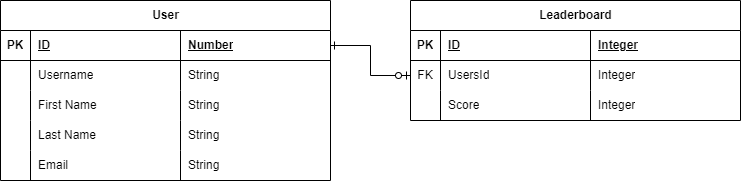

The diagram above was exported from draw.io. Its source (the exported page's mxGraphModel, read from the mxfile embedded in the PNG):
<mxGraphModel dx="794" dy="412" grid="1" gridSize="10" guides="1" tooltips="1" connect="1" arrows="1" fold="1" page="1" pageScale="1" pageWidth="1100" pageHeight="850" math="0" shadow="0">
  <root>
    <mxCell id="0" />
    <mxCell id="1" parent="0" />
    <mxCell id="bRckr8KvFYTx04FfvKaJ-1" value="User" style="shape=table;startSize=30;container=1;collapsible=1;childLayout=tableLayout;fixedRows=1;rowLines=0;fontStyle=1;align=center;resizeLast=1;html=1;" parent="1" vertex="1">
      <mxGeometry x="30" y="30" width="330" height="180" as="geometry" />
    </mxCell>
    <mxCell id="bRckr8KvFYTx04FfvKaJ-2" value="" style="shape=tableRow;horizontal=0;startSize=0;swimlaneHead=0;swimlaneBody=0;fillColor=none;collapsible=0;dropTarget=0;points=[[0,0.5],[1,0.5]];portConstraint=eastwest;top=0;left=0;right=0;bottom=1;" parent="bRckr8KvFYTx04FfvKaJ-1" vertex="1">
      <mxGeometry y="30" width="330" height="30" as="geometry" />
    </mxCell>
    <mxCell id="bRckr8KvFYTx04FfvKaJ-3" value="PK" style="shape=partialRectangle;connectable=0;fillColor=none;top=0;left=0;bottom=0;right=0;fontStyle=1;overflow=hidden;whiteSpace=wrap;html=1;" parent="bRckr8KvFYTx04FfvKaJ-2" vertex="1">
      <mxGeometry width="30" height="30" as="geometry">
        <mxRectangle width="30" height="30" as="alternateBounds" />
      </mxGeometry>
    </mxCell>
    <mxCell id="bRckr8KvFYTx04FfvKaJ-4" value="ID" style="shape=partialRectangle;connectable=0;fillColor=none;top=0;left=0;bottom=0;right=0;align=left;spacingLeft=6;fontStyle=5;overflow=hidden;whiteSpace=wrap;html=1;" parent="bRckr8KvFYTx04FfvKaJ-2" vertex="1">
      <mxGeometry x="30" width="150" height="30" as="geometry">
        <mxRectangle width="150" height="30" as="alternateBounds" />
      </mxGeometry>
    </mxCell>
    <mxCell id="bRckr8KvFYTx04FfvKaJ-14" value="Number" style="shape=partialRectangle;connectable=0;fillColor=none;top=0;left=0;bottom=0;right=0;align=left;spacingLeft=6;fontStyle=5;overflow=hidden;whiteSpace=wrap;html=1;" parent="bRckr8KvFYTx04FfvKaJ-2" vertex="1">
      <mxGeometry x="180" width="150" height="30" as="geometry">
        <mxRectangle width="150" height="30" as="alternateBounds" />
      </mxGeometry>
    </mxCell>
    <mxCell id="bRckr8KvFYTx04FfvKaJ-5" value="" style="shape=tableRow;horizontal=0;startSize=0;swimlaneHead=0;swimlaneBody=0;fillColor=none;collapsible=0;dropTarget=0;points=[[0,0.5],[1,0.5]];portConstraint=eastwest;top=0;left=0;right=0;bottom=0;" parent="bRckr8KvFYTx04FfvKaJ-1" vertex="1">
      <mxGeometry y="60" width="330" height="30" as="geometry" />
    </mxCell>
    <mxCell id="bRckr8KvFYTx04FfvKaJ-6" value="" style="shape=partialRectangle;connectable=0;fillColor=none;top=0;left=0;bottom=0;right=0;editable=1;overflow=hidden;whiteSpace=wrap;html=1;" parent="bRckr8KvFYTx04FfvKaJ-5" vertex="1">
      <mxGeometry width="30" height="30" as="geometry">
        <mxRectangle width="30" height="30" as="alternateBounds" />
      </mxGeometry>
    </mxCell>
    <mxCell id="bRckr8KvFYTx04FfvKaJ-7" value="Username" style="shape=partialRectangle;connectable=0;fillColor=none;top=0;left=0;bottom=0;right=0;align=left;spacingLeft=6;overflow=hidden;whiteSpace=wrap;html=1;" parent="bRckr8KvFYTx04FfvKaJ-5" vertex="1">
      <mxGeometry x="30" width="150" height="30" as="geometry">
        <mxRectangle width="150" height="30" as="alternateBounds" />
      </mxGeometry>
    </mxCell>
    <mxCell id="bRckr8KvFYTx04FfvKaJ-15" value="String" style="shape=partialRectangle;connectable=0;fillColor=none;top=0;left=0;bottom=0;right=0;align=left;spacingLeft=6;overflow=hidden;whiteSpace=wrap;html=1;" parent="bRckr8KvFYTx04FfvKaJ-5" vertex="1">
      <mxGeometry x="180" width="150" height="30" as="geometry">
        <mxRectangle width="150" height="30" as="alternateBounds" />
      </mxGeometry>
    </mxCell>
    <mxCell id="bRckr8KvFYTx04FfvKaJ-8" value="" style="shape=tableRow;horizontal=0;startSize=0;swimlaneHead=0;swimlaneBody=0;fillColor=none;collapsible=0;dropTarget=0;points=[[0,0.5],[1,0.5]];portConstraint=eastwest;top=0;left=0;right=0;bottom=0;" parent="bRckr8KvFYTx04FfvKaJ-1" vertex="1">
      <mxGeometry y="90" width="330" height="30" as="geometry" />
    </mxCell>
    <mxCell id="bRckr8KvFYTx04FfvKaJ-9" value="" style="shape=partialRectangle;connectable=0;fillColor=none;top=0;left=0;bottom=0;right=0;editable=1;overflow=hidden;whiteSpace=wrap;html=1;" parent="bRckr8KvFYTx04FfvKaJ-8" vertex="1">
      <mxGeometry width="30" height="30" as="geometry">
        <mxRectangle width="30" height="30" as="alternateBounds" />
      </mxGeometry>
    </mxCell>
    <mxCell id="bRckr8KvFYTx04FfvKaJ-10" value="First Name" style="shape=partialRectangle;connectable=0;fillColor=none;top=0;left=0;bottom=0;right=0;align=left;spacingLeft=6;overflow=hidden;whiteSpace=wrap;html=1;" parent="bRckr8KvFYTx04FfvKaJ-8" vertex="1">
      <mxGeometry x="30" width="150" height="30" as="geometry">
        <mxRectangle width="150" height="30" as="alternateBounds" />
      </mxGeometry>
    </mxCell>
    <mxCell id="bRckr8KvFYTx04FfvKaJ-16" value="String&amp;nbsp;" style="shape=partialRectangle;connectable=0;fillColor=none;top=0;left=0;bottom=0;right=0;align=left;spacingLeft=6;overflow=hidden;whiteSpace=wrap;html=1;" parent="bRckr8KvFYTx04FfvKaJ-8" vertex="1">
      <mxGeometry x="180" width="150" height="30" as="geometry">
        <mxRectangle width="150" height="30" as="alternateBounds" />
      </mxGeometry>
    </mxCell>
    <mxCell id="bRckr8KvFYTx04FfvKaJ-11" value="" style="shape=tableRow;horizontal=0;startSize=0;swimlaneHead=0;swimlaneBody=0;fillColor=none;collapsible=0;dropTarget=0;points=[[0,0.5],[1,0.5]];portConstraint=eastwest;top=0;left=0;right=0;bottom=0;" parent="bRckr8KvFYTx04FfvKaJ-1" vertex="1">
      <mxGeometry y="120" width="330" height="30" as="geometry" />
    </mxCell>
    <mxCell id="bRckr8KvFYTx04FfvKaJ-12" value="" style="shape=partialRectangle;connectable=0;fillColor=none;top=0;left=0;bottom=0;right=0;editable=1;overflow=hidden;whiteSpace=wrap;html=1;" parent="bRckr8KvFYTx04FfvKaJ-11" vertex="1">
      <mxGeometry width="30" height="30" as="geometry">
        <mxRectangle width="30" height="30" as="alternateBounds" />
      </mxGeometry>
    </mxCell>
    <mxCell id="bRckr8KvFYTx04FfvKaJ-13" value="Last Name" style="shape=partialRectangle;connectable=0;fillColor=none;top=0;left=0;bottom=0;right=0;align=left;spacingLeft=6;overflow=hidden;whiteSpace=wrap;html=1;" parent="bRckr8KvFYTx04FfvKaJ-11" vertex="1">
      <mxGeometry x="30" width="150" height="30" as="geometry">
        <mxRectangle width="150" height="30" as="alternateBounds" />
      </mxGeometry>
    </mxCell>
    <mxCell id="bRckr8KvFYTx04FfvKaJ-17" value="String&amp;nbsp;" style="shape=partialRectangle;connectable=0;fillColor=none;top=0;left=0;bottom=0;right=0;align=left;spacingLeft=6;overflow=hidden;whiteSpace=wrap;html=1;" parent="bRckr8KvFYTx04FfvKaJ-11" vertex="1">
      <mxGeometry x="180" width="150" height="30" as="geometry">
        <mxRectangle width="150" height="30" as="alternateBounds" />
      </mxGeometry>
    </mxCell>
    <mxCell id="bRckr8KvFYTx04FfvKaJ-26" style="shape=tableRow;horizontal=0;startSize=0;swimlaneHead=0;swimlaneBody=0;fillColor=none;collapsible=0;dropTarget=0;points=[[0,0.5],[1,0.5]];portConstraint=eastwest;top=0;left=0;right=0;bottom=0;" parent="bRckr8KvFYTx04FfvKaJ-1" vertex="1">
      <mxGeometry y="150" width="330" height="30" as="geometry" />
    </mxCell>
    <mxCell id="bRckr8KvFYTx04FfvKaJ-27" style="shape=partialRectangle;connectable=0;fillColor=none;top=0;left=0;bottom=0;right=0;editable=1;overflow=hidden;whiteSpace=wrap;html=1;" parent="bRckr8KvFYTx04FfvKaJ-26" vertex="1">
      <mxGeometry width="30" height="30" as="geometry">
        <mxRectangle width="30" height="30" as="alternateBounds" />
      </mxGeometry>
    </mxCell>
    <mxCell id="bRckr8KvFYTx04FfvKaJ-28" value="Email" style="shape=partialRectangle;connectable=0;fillColor=none;top=0;left=0;bottom=0;right=0;align=left;spacingLeft=6;overflow=hidden;whiteSpace=wrap;html=1;" parent="bRckr8KvFYTx04FfvKaJ-26" vertex="1">
      <mxGeometry x="30" width="150" height="30" as="geometry">
        <mxRectangle width="150" height="30" as="alternateBounds" />
      </mxGeometry>
    </mxCell>
    <mxCell id="bRckr8KvFYTx04FfvKaJ-29" value="String&amp;nbsp;" style="shape=partialRectangle;connectable=0;fillColor=none;top=0;left=0;bottom=0;right=0;align=left;spacingLeft=6;overflow=hidden;whiteSpace=wrap;html=1;" parent="bRckr8KvFYTx04FfvKaJ-26" vertex="1">
      <mxGeometry x="180" width="150" height="30" as="geometry">
        <mxRectangle width="150" height="30" as="alternateBounds" />
      </mxGeometry>
    </mxCell>
    <mxCell id="bRckr8KvFYTx04FfvKaJ-43" value="Leaderboard" style="shape=table;startSize=30;container=1;collapsible=1;childLayout=tableLayout;fixedRows=1;rowLines=0;fontStyle=1;align=center;resizeLast=1;html=1;" parent="1" vertex="1">
      <mxGeometry x="440" y="30" width="330" height="120" as="geometry" />
    </mxCell>
    <mxCell id="bRckr8KvFYTx04FfvKaJ-44" value="" style="shape=tableRow;horizontal=0;startSize=0;swimlaneHead=0;swimlaneBody=0;fillColor=none;collapsible=0;dropTarget=0;points=[[0,0.5],[1,0.5]];portConstraint=eastwest;top=0;left=0;right=0;bottom=1;" parent="bRckr8KvFYTx04FfvKaJ-43" vertex="1">
      <mxGeometry y="30" width="330" height="30" as="geometry" />
    </mxCell>
    <mxCell id="bRckr8KvFYTx04FfvKaJ-45" value="PK" style="shape=partialRectangle;connectable=0;fillColor=none;top=0;left=0;bottom=0;right=0;fontStyle=1;overflow=hidden;whiteSpace=wrap;html=1;" parent="bRckr8KvFYTx04FfvKaJ-44" vertex="1">
      <mxGeometry width="30" height="30" as="geometry">
        <mxRectangle width="30" height="30" as="alternateBounds" />
      </mxGeometry>
    </mxCell>
    <mxCell id="bRckr8KvFYTx04FfvKaJ-46" value="ID" style="shape=partialRectangle;connectable=0;fillColor=none;top=0;left=0;bottom=0;right=0;align=left;spacingLeft=6;fontStyle=5;overflow=hidden;whiteSpace=wrap;html=1;" parent="bRckr8KvFYTx04FfvKaJ-44" vertex="1">
      <mxGeometry x="30" width="150" height="30" as="geometry">
        <mxRectangle width="150" height="30" as="alternateBounds" />
      </mxGeometry>
    </mxCell>
    <mxCell id="bRckr8KvFYTx04FfvKaJ-57" value="Integer" style="shape=partialRectangle;connectable=0;fillColor=none;top=0;left=0;bottom=0;right=0;align=left;spacingLeft=6;fontStyle=5;overflow=hidden;whiteSpace=wrap;html=1;" parent="bRckr8KvFYTx04FfvKaJ-44" vertex="1">
      <mxGeometry x="180" width="150" height="30" as="geometry">
        <mxRectangle width="150" height="30" as="alternateBounds" />
      </mxGeometry>
    </mxCell>
    <mxCell id="bRckr8KvFYTx04FfvKaJ-47" value="" style="shape=tableRow;horizontal=0;startSize=0;swimlaneHead=0;swimlaneBody=0;fillColor=none;collapsible=0;dropTarget=0;points=[[0,0.5],[1,0.5]];portConstraint=eastwest;top=0;left=0;right=0;bottom=0;" parent="bRckr8KvFYTx04FfvKaJ-43" vertex="1">
      <mxGeometry y="60" width="330" height="30" as="geometry" />
    </mxCell>
    <mxCell id="bRckr8KvFYTx04FfvKaJ-48" value="FK" style="shape=partialRectangle;connectable=0;fillColor=none;top=0;left=0;bottom=0;right=0;editable=1;overflow=hidden;whiteSpace=wrap;html=1;" parent="bRckr8KvFYTx04FfvKaJ-47" vertex="1">
      <mxGeometry width="30" height="30" as="geometry">
        <mxRectangle width="30" height="30" as="alternateBounds" />
      </mxGeometry>
    </mxCell>
    <mxCell id="bRckr8KvFYTx04FfvKaJ-49" value="UsersId" style="shape=partialRectangle;connectable=0;fillColor=none;top=0;left=0;bottom=0;right=0;align=left;spacingLeft=6;overflow=hidden;whiteSpace=wrap;html=1;" parent="bRckr8KvFYTx04FfvKaJ-47" vertex="1">
      <mxGeometry x="30" width="150" height="30" as="geometry">
        <mxRectangle width="150" height="30" as="alternateBounds" />
      </mxGeometry>
    </mxCell>
    <mxCell id="bRckr8KvFYTx04FfvKaJ-58" value="Integer" style="shape=partialRectangle;connectable=0;fillColor=none;top=0;left=0;bottom=0;right=0;align=left;spacingLeft=6;overflow=hidden;whiteSpace=wrap;html=1;" parent="bRckr8KvFYTx04FfvKaJ-47" vertex="1">
      <mxGeometry x="180" width="150" height="30" as="geometry">
        <mxRectangle width="150" height="30" as="alternateBounds" />
      </mxGeometry>
    </mxCell>
    <mxCell id="bRckr8KvFYTx04FfvKaJ-50" value="" style="shape=tableRow;horizontal=0;startSize=0;swimlaneHead=0;swimlaneBody=0;fillColor=none;collapsible=0;dropTarget=0;points=[[0,0.5],[1,0.5]];portConstraint=eastwest;top=0;left=0;right=0;bottom=0;" parent="bRckr8KvFYTx04FfvKaJ-43" vertex="1">
      <mxGeometry y="90" width="330" height="30" as="geometry" />
    </mxCell>
    <mxCell id="bRckr8KvFYTx04FfvKaJ-51" value="" style="shape=partialRectangle;connectable=0;fillColor=none;top=0;left=0;bottom=0;right=0;editable=1;overflow=hidden;whiteSpace=wrap;html=1;" parent="bRckr8KvFYTx04FfvKaJ-50" vertex="1">
      <mxGeometry width="30" height="30" as="geometry">
        <mxRectangle width="30" height="30" as="alternateBounds" />
      </mxGeometry>
    </mxCell>
    <mxCell id="bRckr8KvFYTx04FfvKaJ-52" value="Score" style="shape=partialRectangle;connectable=0;fillColor=none;top=0;left=0;bottom=0;right=0;align=left;spacingLeft=6;overflow=hidden;whiteSpace=wrap;html=1;" parent="bRckr8KvFYTx04FfvKaJ-50" vertex="1">
      <mxGeometry x="30" width="150" height="30" as="geometry">
        <mxRectangle width="150" height="30" as="alternateBounds" />
      </mxGeometry>
    </mxCell>
    <mxCell id="bRckr8KvFYTx04FfvKaJ-59" value="Integer" style="shape=partialRectangle;connectable=0;fillColor=none;top=0;left=0;bottom=0;right=0;align=left;spacingLeft=6;overflow=hidden;whiteSpace=wrap;html=1;" parent="bRckr8KvFYTx04FfvKaJ-50" vertex="1">
      <mxGeometry x="180" width="150" height="30" as="geometry">
        <mxRectangle width="150" height="30" as="alternateBounds" />
      </mxGeometry>
    </mxCell>
    <mxCell id="bRckr8KvFYTx04FfvKaJ-56" style="edgeStyle=orthogonalEdgeStyle;rounded=0;orthogonalLoop=1;jettySize=auto;html=1;exitX=1;exitY=0.5;exitDx=0;exitDy=0;entryX=0;entryY=0.5;entryDx=0;entryDy=0;endArrow=ERzeroToOne;endFill=0;startArrow=ERone;startFill=0;" parent="1" source="bRckr8KvFYTx04FfvKaJ-2" target="bRckr8KvFYTx04FfvKaJ-47" edge="1">
      <mxGeometry relative="1" as="geometry" />
    </mxCell>
  </root>
</mxGraphModel>